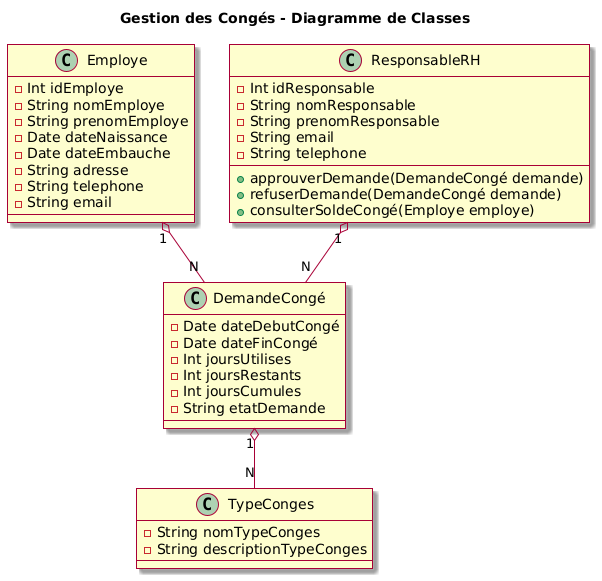

The diagram above was rendered by PlantUML. Its source (embedded in the PNG):
@startuml
skin rose

title Gestion des Congés - Diagramme de Classes

class Employe {
  -Int idEmploye
  -String nomEmploye
  -String prenomEmploye
  -Date dateNaissance
  -Date dateEmbauche
  -String adresse
  -String telephone
  -String email
}

class TypeConges {
  -String nomTypeConges
  -String descriptionTypeConges
}

class DemandeCongé {
  -Date dateDebutCongé
  -Date dateFinCongé
  -Int joursUtilises
  -Int joursRestants
  -Int joursCumules
  -String etatDemande
}

class ResponsableRH {
  -Int idResponsable
  -String nomResponsable
  -String prenomResponsable
  -String email
  -String telephone
  +approuverDemande(DemandeCongé demande)
  +refuserDemande(DemandeCongé demande)
  +consulterSoldeCongé(Employe employe)
}

Employe "1" o-- "N" DemandeCongé
DemandeCongé "1" o-- "N" TypeConges
ResponsableRH "1" o-- "N" DemandeCongé
@enduml